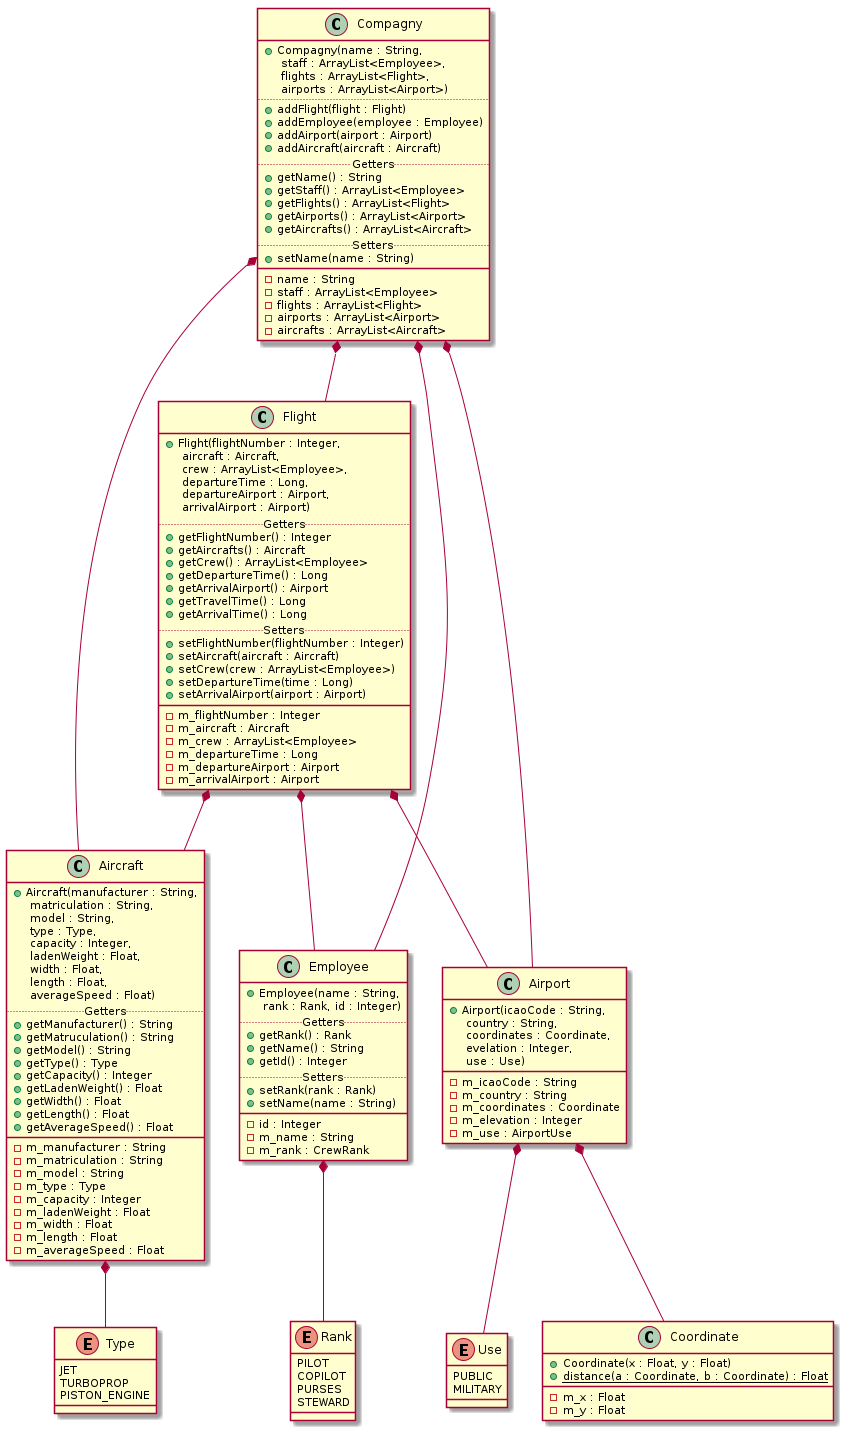

The diagram above was rendered by PlantUML. Its source (embedded in the PNG):
@startuml
enum Type {
    JET
    TURBOPROP
    PISTON_ENGINE
}

enum Use {
    PUBLIC
    MILITARY
}

enum Rank {
    PILOT
    COPILOT
    PURSES
    STEWARD
}

class Compagny {
    + Compagny(name : String,\n staff : ArrayList<Employee>,\n flights : ArrayList<Flight>,\n airports : ArrayList<Airport>)
    ..
    + addFlight(flight : Flight)
    + addEmployee(employee : Employee)
    + addAirport(airport : Airport)
    + addAircraft(aircraft : Aircraft)
    .. Getters ..
    + getName() : String
    + getStaff() : ArrayList<Employee>
    + getFlights() : ArrayList<Flight>
    + getAirports() : ArrayList<Airport>
    + getAircrafts() : ArrayList<Aircraft>
    .. Setters ..
    + setName(name : String)
    __
    - name : String
    - staff : ArrayList<Employee>
    - flights : ArrayList<Flight>
    - airports : ArrayList<Airport>
    - aircrafts : ArrayList<Aircraft>
}

class Aircraft {
    + Aircraft(manufacturer : String,\n matriculation : String,\n model : String,\n type : Type,\n capacity : Integer,\n ladenWeight : Float,\n width : Float,\n length : Float,\n averageSpeed : Float)
    .. Getters ..
    + getManufacturer() : String
    + getMatruculation() : String
    + getModel() : String
    + getType() : Type
    + getCapacity() : Integer
    + getLadenWeight() : Float
    + getWidth() : Float
    + getLength() : Float
    + getAverageSpeed() : Float
    __
    - m_manufacturer : String
    - m_matriculation : String
    - m_model : String
    - m_type : Type
    - m_capacity : Integer
    - m_ladenWeight : Float
    - m_width : Float
    - m_length : Float
    - m_averageSpeed : Float
}

class Employee {
    + Employee(name : String,\n rank : Rank, id : Integer)
    .. Getters ..
    + getRank() : Rank
    + getName() : String
    + getId() : Integer
    .. Setters ..
    + setRank(rank : Rank)
    + setName(name : String)
    __
    - id : Integer
    - m_name : String
    - m_rank : CrewRank
}

class Coordinate {
    + Coordinate(x : Float, y : Float)
    + {static} distance(a : Coordinate, b : Coordinate) : Float
    __
    - m_x : Float
    - m_y : Float
}

class Airport {
    + Airport(icaoCode : String,\n country : String,\n coordinates : Coordinate,\n evelation : Integer,\n use : Use)
    __
    - m_icaoCode : String
    - m_country : String
    - m_coordinates : Coordinate
    - m_elevation : Integer
    - m_use : AirportUse
}

class Flight {
    + Flight(flightNumber : Integer,\n aircraft : Aircraft,\n crew : ArrayList<Employee>,\n departureTime : Long,\n departureAirport : Airport,\n arrivalAirport : Airport)
    .. Getters ..
    + getFlightNumber() : Integer
    + getAircrafts() : Aircraft
    + getCrew() : ArrayList<Employee>
    + getDepartureTime() : Long
    + getArrivalAirport() : Airport
    + getTravelTime() : Long
    + getArrivalTime() : Long
    .. Setters ..
    + setFlightNumber(flightNumber : Integer)
    + setAircraft(aircraft : Aircraft)
    + setCrew(crew : ArrayList<Employee>)
    + setDepartureTime(time : Long)
    + setArrivalAirport(airport : Airport)
    __
    - m_flightNumber : Integer
    - m_aircraft : Aircraft
    - m_crew : ArrayList<Employee>
    - m_departureTime : Long
    - m_departureAirport : Airport
    - m_arrivalAirport : Airport
}

Compagny *-- Airport
Compagny *-- Aircraft
Compagny *-- Employee
Compagny *-- Flight

Aircraft *-- Type

Employee *-- Rank

Airport *-- Use
Airport *-- Coordinate

Flight *-- Aircraft
Flight *-- Airport
Flight *-- Employee
@enduml